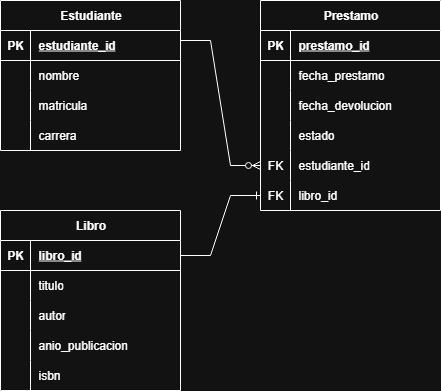

The diagram above was exported from draw.io. Its source (the exported page's mxGraphModel, read from the mxfile embedded in the PNG):
<mxGraphModel dx="1298" dy="1727" grid="1" gridSize="10" guides="1" tooltips="1" connect="1" arrows="1" fold="1" page="1" pageScale="1" pageWidth="827" pageHeight="1169" math="0" shadow="0">
  <root>
    <mxCell id="0" />
    <mxCell id="1" parent="0" />
    <mxCell id="QtndycSD3JatUKcmVxFR-14" value="Libro" style="shape=table;startSize=30;container=1;collapsible=1;childLayout=tableLayout;fixedRows=1;rowLines=0;fontStyle=1;align=center;resizeLast=1;html=1;" vertex="1" parent="1">
      <mxGeometry x="230" y="200" width="180" height="180" as="geometry" />
    </mxCell>
    <mxCell id="QtndycSD3JatUKcmVxFR-15" value="" style="shape=tableRow;horizontal=0;startSize=0;swimlaneHead=0;swimlaneBody=0;fillColor=none;collapsible=0;dropTarget=0;points=[[0,0.5],[1,0.5]];portConstraint=eastwest;top=0;left=0;right=0;bottom=1;" vertex="1" parent="QtndycSD3JatUKcmVxFR-14">
      <mxGeometry y="30" width="180" height="30" as="geometry" />
    </mxCell>
    <mxCell id="QtndycSD3JatUKcmVxFR-16" value="PK" style="shape=partialRectangle;connectable=0;fillColor=none;top=0;left=0;bottom=0;right=0;fontStyle=1;overflow=hidden;whiteSpace=wrap;html=1;" vertex="1" parent="QtndycSD3JatUKcmVxFR-15">
      <mxGeometry width="30" height="30" as="geometry">
        <mxRectangle width="30" height="30" as="alternateBounds" />
      </mxGeometry>
    </mxCell>
    <mxCell id="QtndycSD3JatUKcmVxFR-17" value="libro_id" style="shape=partialRectangle;connectable=0;fillColor=none;top=0;left=0;bottom=0;right=0;align=left;spacingLeft=6;fontStyle=5;overflow=hidden;whiteSpace=wrap;html=1;" vertex="1" parent="QtndycSD3JatUKcmVxFR-15">
      <mxGeometry x="30" width="150" height="30" as="geometry">
        <mxRectangle width="150" height="30" as="alternateBounds" />
      </mxGeometry>
    </mxCell>
    <mxCell id="QtndycSD3JatUKcmVxFR-18" value="" style="shape=tableRow;horizontal=0;startSize=0;swimlaneHead=0;swimlaneBody=0;fillColor=none;collapsible=0;dropTarget=0;points=[[0,0.5],[1,0.5]];portConstraint=eastwest;top=0;left=0;right=0;bottom=0;" vertex="1" parent="QtndycSD3JatUKcmVxFR-14">
      <mxGeometry y="60" width="180" height="30" as="geometry" />
    </mxCell>
    <mxCell id="QtndycSD3JatUKcmVxFR-19" value="" style="shape=partialRectangle;connectable=0;fillColor=none;top=0;left=0;bottom=0;right=0;editable=1;overflow=hidden;whiteSpace=wrap;html=1;" vertex="1" parent="QtndycSD3JatUKcmVxFR-18">
      <mxGeometry width="30" height="30" as="geometry">
        <mxRectangle width="30" height="30" as="alternateBounds" />
      </mxGeometry>
    </mxCell>
    <mxCell id="QtndycSD3JatUKcmVxFR-20" value="titulo" style="shape=partialRectangle;connectable=0;fillColor=none;top=0;left=0;bottom=0;right=0;align=left;spacingLeft=6;overflow=hidden;whiteSpace=wrap;html=1;" vertex="1" parent="QtndycSD3JatUKcmVxFR-18">
      <mxGeometry x="30" width="150" height="30" as="geometry">
        <mxRectangle width="150" height="30" as="alternateBounds" />
      </mxGeometry>
    </mxCell>
    <mxCell id="QtndycSD3JatUKcmVxFR-21" value="" style="shape=tableRow;horizontal=0;startSize=0;swimlaneHead=0;swimlaneBody=0;fillColor=none;collapsible=0;dropTarget=0;points=[[0,0.5],[1,0.5]];portConstraint=eastwest;top=0;left=0;right=0;bottom=0;" vertex="1" parent="QtndycSD3JatUKcmVxFR-14">
      <mxGeometry y="90" width="180" height="30" as="geometry" />
    </mxCell>
    <mxCell id="QtndycSD3JatUKcmVxFR-22" value="" style="shape=partialRectangle;connectable=0;fillColor=none;top=0;left=0;bottom=0;right=0;editable=1;overflow=hidden;whiteSpace=wrap;html=1;" vertex="1" parent="QtndycSD3JatUKcmVxFR-21">
      <mxGeometry width="30" height="30" as="geometry">
        <mxRectangle width="30" height="30" as="alternateBounds" />
      </mxGeometry>
    </mxCell>
    <mxCell id="QtndycSD3JatUKcmVxFR-23" value="autor" style="shape=partialRectangle;connectable=0;fillColor=none;top=0;left=0;bottom=0;right=0;align=left;spacingLeft=6;overflow=hidden;whiteSpace=wrap;html=1;" vertex="1" parent="QtndycSD3JatUKcmVxFR-21">
      <mxGeometry x="30" width="150" height="30" as="geometry">
        <mxRectangle width="150" height="30" as="alternateBounds" />
      </mxGeometry>
    </mxCell>
    <mxCell id="QtndycSD3JatUKcmVxFR-24" value="" style="shape=tableRow;horizontal=0;startSize=0;swimlaneHead=0;swimlaneBody=0;fillColor=none;collapsible=0;dropTarget=0;points=[[0,0.5],[1,0.5]];portConstraint=eastwest;top=0;left=0;right=0;bottom=0;" vertex="1" parent="QtndycSD3JatUKcmVxFR-14">
      <mxGeometry y="120" width="180" height="30" as="geometry" />
    </mxCell>
    <mxCell id="QtndycSD3JatUKcmVxFR-25" value="" style="shape=partialRectangle;connectable=0;fillColor=none;top=0;left=0;bottom=0;right=0;editable=1;overflow=hidden;whiteSpace=wrap;html=1;" vertex="1" parent="QtndycSD3JatUKcmVxFR-24">
      <mxGeometry width="30" height="30" as="geometry">
        <mxRectangle width="30" height="30" as="alternateBounds" />
      </mxGeometry>
    </mxCell>
    <mxCell id="QtndycSD3JatUKcmVxFR-26" value="anio_publicacion" style="shape=partialRectangle;connectable=0;fillColor=none;top=0;left=0;bottom=0;right=0;align=left;spacingLeft=6;overflow=hidden;whiteSpace=wrap;html=1;" vertex="1" parent="QtndycSD3JatUKcmVxFR-24">
      <mxGeometry x="30" width="150" height="30" as="geometry">
        <mxRectangle width="150" height="30" as="alternateBounds" />
      </mxGeometry>
    </mxCell>
    <mxCell id="QtndycSD3JatUKcmVxFR-53" value="" style="shape=tableRow;horizontal=0;startSize=0;swimlaneHead=0;swimlaneBody=0;fillColor=none;collapsible=0;dropTarget=0;points=[[0,0.5],[1,0.5]];portConstraint=eastwest;top=0;left=0;right=0;bottom=0;" vertex="1" parent="QtndycSD3JatUKcmVxFR-14">
      <mxGeometry y="150" width="180" height="30" as="geometry" />
    </mxCell>
    <mxCell id="QtndycSD3JatUKcmVxFR-54" value="" style="shape=partialRectangle;connectable=0;fillColor=none;top=0;left=0;bottom=0;right=0;editable=1;overflow=hidden;whiteSpace=wrap;html=1;" vertex="1" parent="QtndycSD3JatUKcmVxFR-53">
      <mxGeometry width="30" height="30" as="geometry">
        <mxRectangle width="30" height="30" as="alternateBounds" />
      </mxGeometry>
    </mxCell>
    <mxCell id="QtndycSD3JatUKcmVxFR-55" value="isbn" style="shape=partialRectangle;connectable=0;fillColor=none;top=0;left=0;bottom=0;right=0;align=left;spacingLeft=6;overflow=hidden;whiteSpace=wrap;html=1;" vertex="1" parent="QtndycSD3JatUKcmVxFR-53">
      <mxGeometry x="30" width="150" height="30" as="geometry">
        <mxRectangle width="150" height="30" as="alternateBounds" />
      </mxGeometry>
    </mxCell>
    <mxCell id="QtndycSD3JatUKcmVxFR-27" value="Estudiante" style="shape=table;startSize=30;container=1;collapsible=1;childLayout=tableLayout;fixedRows=1;rowLines=0;fontStyle=1;align=center;resizeLast=1;html=1;" vertex="1" parent="1">
      <mxGeometry x="230" y="-10" width="180" height="150" as="geometry" />
    </mxCell>
    <mxCell id="QtndycSD3JatUKcmVxFR-28" value="" style="shape=tableRow;horizontal=0;startSize=0;swimlaneHead=0;swimlaneBody=0;fillColor=none;collapsible=0;dropTarget=0;points=[[0,0.5],[1,0.5]];portConstraint=eastwest;top=0;left=0;right=0;bottom=1;" vertex="1" parent="QtndycSD3JatUKcmVxFR-27">
      <mxGeometry y="30" width="180" height="30" as="geometry" />
    </mxCell>
    <mxCell id="QtndycSD3JatUKcmVxFR-29" value="PK" style="shape=partialRectangle;connectable=0;fillColor=none;top=0;left=0;bottom=0;right=0;fontStyle=1;overflow=hidden;whiteSpace=wrap;html=1;" vertex="1" parent="QtndycSD3JatUKcmVxFR-28">
      <mxGeometry width="30" height="30" as="geometry">
        <mxRectangle width="30" height="30" as="alternateBounds" />
      </mxGeometry>
    </mxCell>
    <mxCell id="QtndycSD3JatUKcmVxFR-30" value="estudiante_id" style="shape=partialRectangle;connectable=0;fillColor=none;top=0;left=0;bottom=0;right=0;align=left;spacingLeft=6;fontStyle=5;overflow=hidden;whiteSpace=wrap;html=1;" vertex="1" parent="QtndycSD3JatUKcmVxFR-28">
      <mxGeometry x="30" width="150" height="30" as="geometry">
        <mxRectangle width="150" height="30" as="alternateBounds" />
      </mxGeometry>
    </mxCell>
    <mxCell id="QtndycSD3JatUKcmVxFR-31" value="" style="shape=tableRow;horizontal=0;startSize=0;swimlaneHead=0;swimlaneBody=0;fillColor=none;collapsible=0;dropTarget=0;points=[[0,0.5],[1,0.5]];portConstraint=eastwest;top=0;left=0;right=0;bottom=0;" vertex="1" parent="QtndycSD3JatUKcmVxFR-27">
      <mxGeometry y="60" width="180" height="30" as="geometry" />
    </mxCell>
    <mxCell id="QtndycSD3JatUKcmVxFR-32" value="" style="shape=partialRectangle;connectable=0;fillColor=none;top=0;left=0;bottom=0;right=0;editable=1;overflow=hidden;whiteSpace=wrap;html=1;" vertex="1" parent="QtndycSD3JatUKcmVxFR-31">
      <mxGeometry width="30" height="30" as="geometry">
        <mxRectangle width="30" height="30" as="alternateBounds" />
      </mxGeometry>
    </mxCell>
    <mxCell id="QtndycSD3JatUKcmVxFR-33" value="nombre" style="shape=partialRectangle;connectable=0;fillColor=none;top=0;left=0;bottom=0;right=0;align=left;spacingLeft=6;overflow=hidden;whiteSpace=wrap;html=1;" vertex="1" parent="QtndycSD3JatUKcmVxFR-31">
      <mxGeometry x="30" width="150" height="30" as="geometry">
        <mxRectangle width="150" height="30" as="alternateBounds" />
      </mxGeometry>
    </mxCell>
    <mxCell id="QtndycSD3JatUKcmVxFR-34" value="" style="shape=tableRow;horizontal=0;startSize=0;swimlaneHead=0;swimlaneBody=0;fillColor=none;collapsible=0;dropTarget=0;points=[[0,0.5],[1,0.5]];portConstraint=eastwest;top=0;left=0;right=0;bottom=0;" vertex="1" parent="QtndycSD3JatUKcmVxFR-27">
      <mxGeometry y="90" width="180" height="30" as="geometry" />
    </mxCell>
    <mxCell id="QtndycSD3JatUKcmVxFR-35" value="" style="shape=partialRectangle;connectable=0;fillColor=none;top=0;left=0;bottom=0;right=0;editable=1;overflow=hidden;whiteSpace=wrap;html=1;" vertex="1" parent="QtndycSD3JatUKcmVxFR-34">
      <mxGeometry width="30" height="30" as="geometry">
        <mxRectangle width="30" height="30" as="alternateBounds" />
      </mxGeometry>
    </mxCell>
    <mxCell id="QtndycSD3JatUKcmVxFR-36" value="matricula" style="shape=partialRectangle;connectable=0;fillColor=none;top=0;left=0;bottom=0;right=0;align=left;spacingLeft=6;overflow=hidden;whiteSpace=wrap;html=1;" vertex="1" parent="QtndycSD3JatUKcmVxFR-34">
      <mxGeometry x="30" width="150" height="30" as="geometry">
        <mxRectangle width="150" height="30" as="alternateBounds" />
      </mxGeometry>
    </mxCell>
    <mxCell id="QtndycSD3JatUKcmVxFR-37" value="" style="shape=tableRow;horizontal=0;startSize=0;swimlaneHead=0;swimlaneBody=0;fillColor=none;collapsible=0;dropTarget=0;points=[[0,0.5],[1,0.5]];portConstraint=eastwest;top=0;left=0;right=0;bottom=0;" vertex="1" parent="QtndycSD3JatUKcmVxFR-27">
      <mxGeometry y="120" width="180" height="30" as="geometry" />
    </mxCell>
    <mxCell id="QtndycSD3JatUKcmVxFR-38" value="" style="shape=partialRectangle;connectable=0;fillColor=none;top=0;left=0;bottom=0;right=0;editable=1;overflow=hidden;whiteSpace=wrap;html=1;" vertex="1" parent="QtndycSD3JatUKcmVxFR-37">
      <mxGeometry width="30" height="30" as="geometry">
        <mxRectangle width="30" height="30" as="alternateBounds" />
      </mxGeometry>
    </mxCell>
    <mxCell id="QtndycSD3JatUKcmVxFR-39" value="carrera" style="shape=partialRectangle;connectable=0;fillColor=none;top=0;left=0;bottom=0;right=0;align=left;spacingLeft=6;overflow=hidden;whiteSpace=wrap;html=1;" vertex="1" parent="QtndycSD3JatUKcmVxFR-37">
      <mxGeometry x="30" width="150" height="30" as="geometry">
        <mxRectangle width="150" height="30" as="alternateBounds" />
      </mxGeometry>
    </mxCell>
    <mxCell id="QtndycSD3JatUKcmVxFR-40" value="Prestamo" style="shape=table;startSize=30;container=1;collapsible=1;childLayout=tableLayout;fixedRows=1;rowLines=0;fontStyle=1;align=center;resizeLast=1;html=1;" vertex="1" parent="1">
      <mxGeometry x="490" y="-10" width="180" height="210" as="geometry" />
    </mxCell>
    <mxCell id="QtndycSD3JatUKcmVxFR-41" value="" style="shape=tableRow;horizontal=0;startSize=0;swimlaneHead=0;swimlaneBody=0;fillColor=none;collapsible=0;dropTarget=0;points=[[0,0.5],[1,0.5]];portConstraint=eastwest;top=0;left=0;right=0;bottom=1;" vertex="1" parent="QtndycSD3JatUKcmVxFR-40">
      <mxGeometry y="30" width="180" height="30" as="geometry" />
    </mxCell>
    <mxCell id="QtndycSD3JatUKcmVxFR-42" value="PK" style="shape=partialRectangle;connectable=0;fillColor=none;top=0;left=0;bottom=0;right=0;fontStyle=1;overflow=hidden;whiteSpace=wrap;html=1;" vertex="1" parent="QtndycSD3JatUKcmVxFR-41">
      <mxGeometry width="30" height="30" as="geometry">
        <mxRectangle width="30" height="30" as="alternateBounds" />
      </mxGeometry>
    </mxCell>
    <mxCell id="QtndycSD3JatUKcmVxFR-43" value="prestamo_id" style="shape=partialRectangle;connectable=0;fillColor=none;top=0;left=0;bottom=0;right=0;align=left;spacingLeft=6;fontStyle=5;overflow=hidden;whiteSpace=wrap;html=1;" vertex="1" parent="QtndycSD3JatUKcmVxFR-41">
      <mxGeometry x="30" width="150" height="30" as="geometry">
        <mxRectangle width="150" height="30" as="alternateBounds" />
      </mxGeometry>
    </mxCell>
    <mxCell id="QtndycSD3JatUKcmVxFR-44" value="" style="shape=tableRow;horizontal=0;startSize=0;swimlaneHead=0;swimlaneBody=0;fillColor=none;collapsible=0;dropTarget=0;points=[[0,0.5],[1,0.5]];portConstraint=eastwest;top=0;left=0;right=0;bottom=0;" vertex="1" parent="QtndycSD3JatUKcmVxFR-40">
      <mxGeometry y="60" width="180" height="30" as="geometry" />
    </mxCell>
    <mxCell id="QtndycSD3JatUKcmVxFR-45" value="" style="shape=partialRectangle;connectable=0;fillColor=none;top=0;left=0;bottom=0;right=0;editable=1;overflow=hidden;whiteSpace=wrap;html=1;" vertex="1" parent="QtndycSD3JatUKcmVxFR-44">
      <mxGeometry width="30" height="30" as="geometry">
        <mxRectangle width="30" height="30" as="alternateBounds" />
      </mxGeometry>
    </mxCell>
    <mxCell id="QtndycSD3JatUKcmVxFR-46" value="fecha_prestamo" style="shape=partialRectangle;connectable=0;fillColor=none;top=0;left=0;bottom=0;right=0;align=left;spacingLeft=6;overflow=hidden;whiteSpace=wrap;html=1;" vertex="1" parent="QtndycSD3JatUKcmVxFR-44">
      <mxGeometry x="30" width="150" height="30" as="geometry">
        <mxRectangle width="150" height="30" as="alternateBounds" />
      </mxGeometry>
    </mxCell>
    <mxCell id="QtndycSD3JatUKcmVxFR-47" value="" style="shape=tableRow;horizontal=0;startSize=0;swimlaneHead=0;swimlaneBody=0;fillColor=none;collapsible=0;dropTarget=0;points=[[0,0.5],[1,0.5]];portConstraint=eastwest;top=0;left=0;right=0;bottom=0;" vertex="1" parent="QtndycSD3JatUKcmVxFR-40">
      <mxGeometry y="90" width="180" height="30" as="geometry" />
    </mxCell>
    <mxCell id="QtndycSD3JatUKcmVxFR-48" value="" style="shape=partialRectangle;connectable=0;fillColor=none;top=0;left=0;bottom=0;right=0;editable=1;overflow=hidden;whiteSpace=wrap;html=1;" vertex="1" parent="QtndycSD3JatUKcmVxFR-47">
      <mxGeometry width="30" height="30" as="geometry">
        <mxRectangle width="30" height="30" as="alternateBounds" />
      </mxGeometry>
    </mxCell>
    <mxCell id="QtndycSD3JatUKcmVxFR-49" value="fecha_devolucion" style="shape=partialRectangle;connectable=0;fillColor=none;top=0;left=0;bottom=0;right=0;align=left;spacingLeft=6;overflow=hidden;whiteSpace=wrap;html=1;" vertex="1" parent="QtndycSD3JatUKcmVxFR-47">
      <mxGeometry x="30" width="150" height="30" as="geometry">
        <mxRectangle width="150" height="30" as="alternateBounds" />
      </mxGeometry>
    </mxCell>
    <mxCell id="QtndycSD3JatUKcmVxFR-50" value="" style="shape=tableRow;horizontal=0;startSize=0;swimlaneHead=0;swimlaneBody=0;fillColor=none;collapsible=0;dropTarget=0;points=[[0,0.5],[1,0.5]];portConstraint=eastwest;top=0;left=0;right=0;bottom=0;" vertex="1" parent="QtndycSD3JatUKcmVxFR-40">
      <mxGeometry y="120" width="180" height="30" as="geometry" />
    </mxCell>
    <mxCell id="QtndycSD3JatUKcmVxFR-51" value="" style="shape=partialRectangle;connectable=0;fillColor=none;top=0;left=0;bottom=0;right=0;editable=1;overflow=hidden;whiteSpace=wrap;html=1;" vertex="1" parent="QtndycSD3JatUKcmVxFR-50">
      <mxGeometry width="30" height="30" as="geometry">
        <mxRectangle width="30" height="30" as="alternateBounds" />
      </mxGeometry>
    </mxCell>
    <mxCell id="QtndycSD3JatUKcmVxFR-52" value="estado" style="shape=partialRectangle;connectable=0;fillColor=none;top=0;left=0;bottom=0;right=0;align=left;spacingLeft=6;overflow=hidden;whiteSpace=wrap;html=1;" vertex="1" parent="QtndycSD3JatUKcmVxFR-50">
      <mxGeometry x="30" width="150" height="30" as="geometry">
        <mxRectangle width="150" height="30" as="alternateBounds" />
      </mxGeometry>
    </mxCell>
    <mxCell id="QtndycSD3JatUKcmVxFR-56" value="" style="shape=tableRow;horizontal=0;startSize=0;swimlaneHead=0;swimlaneBody=0;fillColor=none;collapsible=0;dropTarget=0;points=[[0,0.5],[1,0.5]];portConstraint=eastwest;top=0;left=0;right=0;bottom=0;" vertex="1" parent="QtndycSD3JatUKcmVxFR-40">
      <mxGeometry y="150" width="180" height="30" as="geometry" />
    </mxCell>
    <mxCell id="QtndycSD3JatUKcmVxFR-57" value="FK" style="shape=partialRectangle;connectable=0;fillColor=none;top=0;left=0;bottom=0;right=0;editable=1;overflow=hidden;whiteSpace=wrap;html=1;" vertex="1" parent="QtndycSD3JatUKcmVxFR-56">
      <mxGeometry width="30" height="30" as="geometry">
        <mxRectangle width="30" height="30" as="alternateBounds" />
      </mxGeometry>
    </mxCell>
    <mxCell id="QtndycSD3JatUKcmVxFR-58" value="estudiante_id" style="shape=partialRectangle;connectable=0;fillColor=none;top=0;left=0;bottom=0;right=0;align=left;spacingLeft=6;overflow=hidden;whiteSpace=wrap;html=1;" vertex="1" parent="QtndycSD3JatUKcmVxFR-56">
      <mxGeometry x="30" width="150" height="30" as="geometry">
        <mxRectangle width="150" height="30" as="alternateBounds" />
      </mxGeometry>
    </mxCell>
    <mxCell id="QtndycSD3JatUKcmVxFR-62" value="" style="shape=tableRow;horizontal=0;startSize=0;swimlaneHead=0;swimlaneBody=0;fillColor=none;collapsible=0;dropTarget=0;points=[[0,0.5],[1,0.5]];portConstraint=eastwest;top=0;left=0;right=0;bottom=0;" vertex="1" parent="QtndycSD3JatUKcmVxFR-40">
      <mxGeometry y="180" width="180" height="30" as="geometry" />
    </mxCell>
    <mxCell id="QtndycSD3JatUKcmVxFR-63" value="FK" style="shape=partialRectangle;connectable=0;fillColor=none;top=0;left=0;bottom=0;right=0;editable=1;overflow=hidden;whiteSpace=wrap;html=1;" vertex="1" parent="QtndycSD3JatUKcmVxFR-62">
      <mxGeometry width="30" height="30" as="geometry">
        <mxRectangle width="30" height="30" as="alternateBounds" />
      </mxGeometry>
    </mxCell>
    <mxCell id="QtndycSD3JatUKcmVxFR-64" value="libro_id" style="shape=partialRectangle;connectable=0;fillColor=none;top=0;left=0;bottom=0;right=0;align=left;spacingLeft=6;overflow=hidden;whiteSpace=wrap;html=1;" vertex="1" parent="QtndycSD3JatUKcmVxFR-62">
      <mxGeometry x="30" width="150" height="30" as="geometry">
        <mxRectangle width="150" height="30" as="alternateBounds" />
      </mxGeometry>
    </mxCell>
    <mxCell id="QtndycSD3JatUKcmVxFR-61" value="" style="edgeStyle=entityRelationEdgeStyle;fontSize=12;html=1;endArrow=ERzeroToMany;endFill=1;rounded=0;exitX=1;exitY=0.5;exitDx=0;exitDy=0;entryX=0;entryY=0.5;entryDx=0;entryDy=0;" edge="1" parent="1" target="QtndycSD3JatUKcmVxFR-56">
      <mxGeometry width="100" height="100" relative="1" as="geometry">
        <mxPoint x="410" y="30" as="sourcePoint" />
        <mxPoint x="490" y="30" as="targetPoint" />
        <Array as="points">
          <mxPoint x="160" y="235" />
          <mxPoint x="150" y="335" />
          <mxPoint x="150" y="355" />
          <mxPoint x="150" y="375" />
          <mxPoint x="140" y="295" />
        </Array>
      </mxGeometry>
    </mxCell>
    <mxCell id="QtndycSD3JatUKcmVxFR-65" value="" style="edgeStyle=entityRelationEdgeStyle;fontSize=12;html=1;endArrow=ERone;endFill=1;rounded=0;exitX=1;exitY=0.5;exitDx=0;exitDy=0;entryX=0;entryY=0.5;entryDx=0;entryDy=0;" edge="1" parent="1" source="QtndycSD3JatUKcmVxFR-15" target="QtndycSD3JatUKcmVxFR-62">
      <mxGeometry width="100" height="100" relative="1" as="geometry">
        <mxPoint x="190.0000000000001" y="25" as="sourcePoint" />
        <mxPoint x="470" y="230" as="targetPoint" />
        <Array as="points">
          <mxPoint x="280" y="210" />
        </Array>
      </mxGeometry>
    </mxCell>
  </root>
</mxGraphModel>